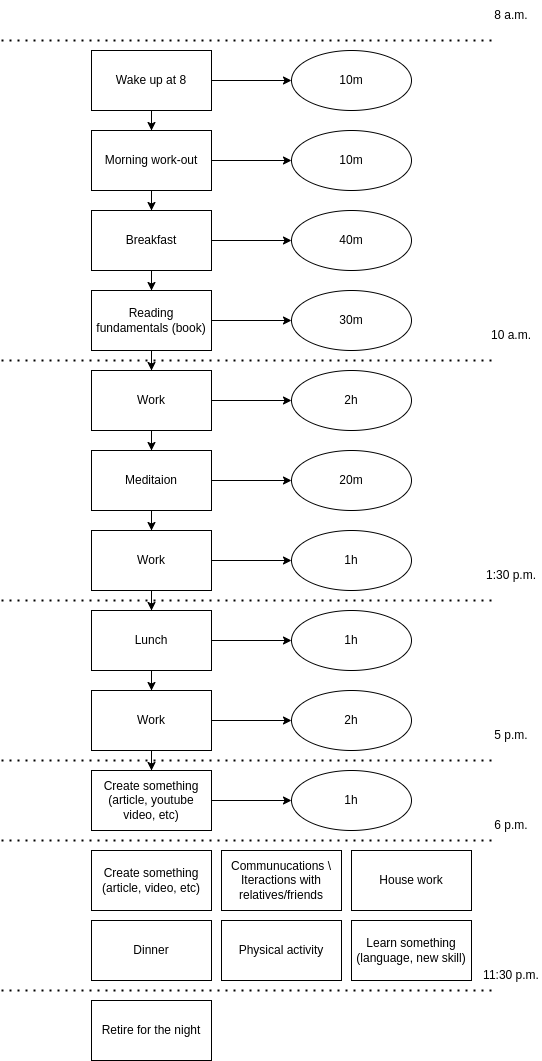

The diagram above was exported from draw.io. Its source (the exported page's mxGraphModel, read from the mxfile embedded in the PNG):
<mxGraphModel dx="1185" dy="729" grid="1" gridSize="10" guides="1" tooltips="1" connect="1" arrows="1" fold="1" page="1" pageScale="1" pageWidth="850" pageHeight="1100" math="0" shadow="0">
  <root>
    <mxCell id="0" />
    <mxCell id="1" parent="0" />
    <mxCell id="qTODxa-dzvcaWCF91kfA-3" style="edgeStyle=orthogonalEdgeStyle;rounded=0;orthogonalLoop=1;jettySize=auto;html=1;" edge="1" parent="1" source="qTODxa-dzvcaWCF91kfA-1" target="qTODxa-dzvcaWCF91kfA-2">
      <mxGeometry relative="1" as="geometry" />
    </mxCell>
    <mxCell id="qTODxa-dzvcaWCF91kfA-20" value="" style="edgeStyle=orthogonalEdgeStyle;rounded=0;orthogonalLoop=1;jettySize=auto;html=1;" edge="1" parent="1" source="qTODxa-dzvcaWCF91kfA-1" target="qTODxa-dzvcaWCF91kfA-19">
      <mxGeometry relative="1" as="geometry" />
    </mxCell>
    <mxCell id="qTODxa-dzvcaWCF91kfA-1" value="Wake up at 8" style="rounded=0;whiteSpace=wrap;html=1;" vertex="1" parent="1">
      <mxGeometry x="170" y="130" width="120" height="60" as="geometry" />
    </mxCell>
    <mxCell id="qTODxa-dzvcaWCF91kfA-6" style="edgeStyle=orthogonalEdgeStyle;rounded=0;orthogonalLoop=1;jettySize=auto;html=1;" edge="1" parent="1" source="qTODxa-dzvcaWCF91kfA-2" target="qTODxa-dzvcaWCF91kfA-4">
      <mxGeometry relative="1" as="geometry" />
    </mxCell>
    <mxCell id="qTODxa-dzvcaWCF91kfA-16" value="" style="edgeStyle=orthogonalEdgeStyle;rounded=0;orthogonalLoop=1;jettySize=auto;html=1;" edge="1" parent="1" source="qTODxa-dzvcaWCF91kfA-2" target="qTODxa-dzvcaWCF91kfA-15">
      <mxGeometry relative="1" as="geometry" />
    </mxCell>
    <mxCell id="qTODxa-dzvcaWCF91kfA-2" value="Morning work-out" style="rounded=0;whiteSpace=wrap;html=1;" vertex="1" parent="1">
      <mxGeometry x="170" y="210" width="120" height="60" as="geometry" />
    </mxCell>
    <mxCell id="qTODxa-dzvcaWCF91kfA-8" style="edgeStyle=orthogonalEdgeStyle;rounded=0;orthogonalLoop=1;jettySize=auto;html=1;" edge="1" parent="1" source="qTODxa-dzvcaWCF91kfA-4" target="qTODxa-dzvcaWCF91kfA-7">
      <mxGeometry relative="1" as="geometry" />
    </mxCell>
    <mxCell id="qTODxa-dzvcaWCF91kfA-18" value="" style="edgeStyle=orthogonalEdgeStyle;rounded=0;orthogonalLoop=1;jettySize=auto;html=1;" edge="1" parent="1" source="qTODxa-dzvcaWCF91kfA-4" target="qTODxa-dzvcaWCF91kfA-17">
      <mxGeometry relative="1" as="geometry" />
    </mxCell>
    <mxCell id="qTODxa-dzvcaWCF91kfA-4" value="Breakfast" style="rounded=0;whiteSpace=wrap;html=1;" vertex="1" parent="1">
      <mxGeometry x="170" y="290" width="120" height="60" as="geometry" />
    </mxCell>
    <mxCell id="qTODxa-dzvcaWCF91kfA-14" value="" style="edgeStyle=orthogonalEdgeStyle;rounded=0;orthogonalLoop=1;jettySize=auto;html=1;" edge="1" parent="1" source="qTODxa-dzvcaWCF91kfA-7" target="qTODxa-dzvcaWCF91kfA-13">
      <mxGeometry relative="1" as="geometry" />
    </mxCell>
    <mxCell id="qTODxa-dzvcaWCF91kfA-22" value="" style="edgeStyle=orthogonalEdgeStyle;rounded=0;orthogonalLoop=1;jettySize=auto;html=1;" edge="1" parent="1" source="qTODxa-dzvcaWCF91kfA-7" target="qTODxa-dzvcaWCF91kfA-21">
      <mxGeometry relative="1" as="geometry" />
    </mxCell>
    <mxCell id="qTODxa-dzvcaWCF91kfA-7" value="Reading fundamentals (book)" style="rounded=0;whiteSpace=wrap;html=1;" vertex="1" parent="1">
      <mxGeometry x="170" y="370" width="120" height="60" as="geometry" />
    </mxCell>
    <mxCell id="qTODxa-dzvcaWCF91kfA-13" value="30m" style="ellipse;whiteSpace=wrap;html=1;rounded=0;" vertex="1" parent="1">
      <mxGeometry x="370" y="370" width="120" height="60" as="geometry" />
    </mxCell>
    <mxCell id="qTODxa-dzvcaWCF91kfA-15" value="10m" style="ellipse;whiteSpace=wrap;html=1;rounded=0;" vertex="1" parent="1">
      <mxGeometry x="370" y="210" width="120" height="60" as="geometry" />
    </mxCell>
    <mxCell id="qTODxa-dzvcaWCF91kfA-17" value="40m" style="ellipse;whiteSpace=wrap;html=1;rounded=0;" vertex="1" parent="1">
      <mxGeometry x="370" y="290" width="120" height="60" as="geometry" />
    </mxCell>
    <mxCell id="qTODxa-dzvcaWCF91kfA-19" value="10m" style="ellipse;whiteSpace=wrap;html=1;rounded=0;" vertex="1" parent="1">
      <mxGeometry x="370" y="130" width="120" height="60" as="geometry" />
    </mxCell>
    <mxCell id="qTODxa-dzvcaWCF91kfA-24" value="" style="edgeStyle=orthogonalEdgeStyle;rounded=0;orthogonalLoop=1;jettySize=auto;html=1;" edge="1" parent="1" source="qTODxa-dzvcaWCF91kfA-21" target="qTODxa-dzvcaWCF91kfA-23">
      <mxGeometry relative="1" as="geometry" />
    </mxCell>
    <mxCell id="qTODxa-dzvcaWCF91kfA-26" value="" style="edgeStyle=orthogonalEdgeStyle;rounded=0;orthogonalLoop=1;jettySize=auto;html=1;" edge="1" parent="1" source="qTODxa-dzvcaWCF91kfA-21" target="qTODxa-dzvcaWCF91kfA-25">
      <mxGeometry relative="1" as="geometry" />
    </mxCell>
    <mxCell id="qTODxa-dzvcaWCF91kfA-21" value="Work" style="whiteSpace=wrap;html=1;rounded=0;" vertex="1" parent="1">
      <mxGeometry x="170" y="450" width="120" height="60" as="geometry" />
    </mxCell>
    <mxCell id="qTODxa-dzvcaWCF91kfA-23" value="2h" style="ellipse;whiteSpace=wrap;html=1;rounded=0;" vertex="1" parent="1">
      <mxGeometry x="370" y="450" width="120" height="60" as="geometry" />
    </mxCell>
    <mxCell id="qTODxa-dzvcaWCF91kfA-28" value="" style="edgeStyle=orthogonalEdgeStyle;rounded=0;orthogonalLoop=1;jettySize=auto;html=1;" edge="1" parent="1" source="qTODxa-dzvcaWCF91kfA-25" target="qTODxa-dzvcaWCF91kfA-27">
      <mxGeometry relative="1" as="geometry" />
    </mxCell>
    <mxCell id="qTODxa-dzvcaWCF91kfA-30" value="" style="edgeStyle=orthogonalEdgeStyle;rounded=0;orthogonalLoop=1;jettySize=auto;html=1;" edge="1" parent="1" source="qTODxa-dzvcaWCF91kfA-25" target="qTODxa-dzvcaWCF91kfA-29">
      <mxGeometry relative="1" as="geometry" />
    </mxCell>
    <mxCell id="qTODxa-dzvcaWCF91kfA-25" value="Meditaion" style="whiteSpace=wrap;html=1;rounded=0;" vertex="1" parent="1">
      <mxGeometry x="170" y="530" width="120" height="60" as="geometry" />
    </mxCell>
    <mxCell id="qTODxa-dzvcaWCF91kfA-27" value="20m" style="ellipse;whiteSpace=wrap;html=1;rounded=0;" vertex="1" parent="1">
      <mxGeometry x="370" y="530" width="120" height="60" as="geometry" />
    </mxCell>
    <mxCell id="qTODxa-dzvcaWCF91kfA-32" value="" style="edgeStyle=orthogonalEdgeStyle;rounded=0;orthogonalLoop=1;jettySize=auto;html=1;" edge="1" parent="1" source="qTODxa-dzvcaWCF91kfA-29" target="qTODxa-dzvcaWCF91kfA-31">
      <mxGeometry relative="1" as="geometry" />
    </mxCell>
    <mxCell id="qTODxa-dzvcaWCF91kfA-34" value="" style="edgeStyle=orthogonalEdgeStyle;rounded=0;orthogonalLoop=1;jettySize=auto;html=1;" edge="1" parent="1" source="qTODxa-dzvcaWCF91kfA-29" target="qTODxa-dzvcaWCF91kfA-33">
      <mxGeometry relative="1" as="geometry" />
    </mxCell>
    <mxCell id="qTODxa-dzvcaWCF91kfA-29" value="Work" style="whiteSpace=wrap;html=1;rounded=0;" vertex="1" parent="1">
      <mxGeometry x="170" y="610" width="120" height="60" as="geometry" />
    </mxCell>
    <mxCell id="qTODxa-dzvcaWCF91kfA-31" value="1h" style="ellipse;whiteSpace=wrap;html=1;rounded=0;" vertex="1" parent="1">
      <mxGeometry x="370" y="610" width="120" height="60" as="geometry" />
    </mxCell>
    <mxCell id="qTODxa-dzvcaWCF91kfA-36" value="" style="edgeStyle=orthogonalEdgeStyle;rounded=0;orthogonalLoop=1;jettySize=auto;html=1;" edge="1" parent="1" source="qTODxa-dzvcaWCF91kfA-33" target="qTODxa-dzvcaWCF91kfA-35">
      <mxGeometry relative="1" as="geometry" />
    </mxCell>
    <mxCell id="qTODxa-dzvcaWCF91kfA-76" style="edgeStyle=orthogonalEdgeStyle;rounded=0;orthogonalLoop=1;jettySize=auto;html=1;" edge="1" parent="1" source="qTODxa-dzvcaWCF91kfA-33" target="qTODxa-dzvcaWCF91kfA-41">
      <mxGeometry relative="1" as="geometry" />
    </mxCell>
    <mxCell id="qTODxa-dzvcaWCF91kfA-33" value="Lunch" style="whiteSpace=wrap;html=1;rounded=0;" vertex="1" parent="1">
      <mxGeometry x="170" y="690" width="120" height="60" as="geometry" />
    </mxCell>
    <mxCell id="qTODxa-dzvcaWCF91kfA-35" value="1h" style="ellipse;whiteSpace=wrap;html=1;rounded=0;" vertex="1" parent="1">
      <mxGeometry x="370" y="690" width="120" height="60" as="geometry" />
    </mxCell>
    <mxCell id="qTODxa-dzvcaWCF91kfA-40" value="" style="edgeStyle=orthogonalEdgeStyle;rounded=0;orthogonalLoop=1;jettySize=auto;html=1;" edge="1" parent="1" source="qTODxa-dzvcaWCF91kfA-37" target="qTODxa-dzvcaWCF91kfA-39">
      <mxGeometry relative="1" as="geometry" />
    </mxCell>
    <mxCell id="qTODxa-dzvcaWCF91kfA-37" value="Create something (article, youtube video, etc)" style="whiteSpace=wrap;html=1;rounded=0;" vertex="1" parent="1">
      <mxGeometry x="170" y="850" width="120" height="60" as="geometry" />
    </mxCell>
    <mxCell id="qTODxa-dzvcaWCF91kfA-39" value="1h" style="ellipse;whiteSpace=wrap;html=1;rounded=0;" vertex="1" parent="1">
      <mxGeometry x="370" y="850" width="120" height="60" as="geometry" />
    </mxCell>
    <mxCell id="qTODxa-dzvcaWCF91kfA-44" value="" style="edgeStyle=orthogonalEdgeStyle;rounded=0;orthogonalLoop=1;jettySize=auto;html=1;" edge="1" parent="1" source="qTODxa-dzvcaWCF91kfA-41" target="qTODxa-dzvcaWCF91kfA-43">
      <mxGeometry relative="1" as="geometry" />
    </mxCell>
    <mxCell id="qTODxa-dzvcaWCF91kfA-77" style="edgeStyle=orthogonalEdgeStyle;rounded=0;orthogonalLoop=1;jettySize=auto;html=1;" edge="1" parent="1" source="qTODxa-dzvcaWCF91kfA-41" target="qTODxa-dzvcaWCF91kfA-37">
      <mxGeometry relative="1" as="geometry" />
    </mxCell>
    <mxCell id="qTODxa-dzvcaWCF91kfA-41" value="Work" style="whiteSpace=wrap;html=1;rounded=0;" vertex="1" parent="1">
      <mxGeometry x="170" y="770" width="120" height="60" as="geometry" />
    </mxCell>
    <mxCell id="qTODxa-dzvcaWCF91kfA-43" value="2h" style="ellipse;whiteSpace=wrap;html=1;rounded=0;" vertex="1" parent="1">
      <mxGeometry x="370" y="770" width="120" height="60" as="geometry" />
    </mxCell>
    <mxCell id="qTODxa-dzvcaWCF91kfA-45" value="" style="endArrow=none;dashed=1;html=1;dashPattern=1 3;strokeWidth=2;rounded=0;" edge="1" parent="1">
      <mxGeometry width="50" height="50" relative="1" as="geometry">
        <mxPoint x="80" y="440" as="sourcePoint" />
        <mxPoint x="570" y="440" as="targetPoint" />
      </mxGeometry>
    </mxCell>
    <mxCell id="qTODxa-dzvcaWCF91kfA-46" value="10 a.m." style="text;html=1;strokeColor=none;fillColor=none;align=center;verticalAlign=middle;whiteSpace=wrap;rounded=0;" vertex="1" parent="1">
      <mxGeometry x="560" y="400" width="60" height="30" as="geometry" />
    </mxCell>
    <mxCell id="qTODxa-dzvcaWCF91kfA-47" value="" style="endArrow=none;dashed=1;html=1;dashPattern=1 3;strokeWidth=2;rounded=0;" edge="1" parent="1">
      <mxGeometry width="50" height="50" relative="1" as="geometry">
        <mxPoint x="80" y="680" as="sourcePoint" />
        <mxPoint x="570" y="680" as="targetPoint" />
      </mxGeometry>
    </mxCell>
    <mxCell id="qTODxa-dzvcaWCF91kfA-48" value="1:30 p.m." style="text;html=1;strokeColor=none;fillColor=none;align=center;verticalAlign=middle;whiteSpace=wrap;rounded=0;" vertex="1" parent="1">
      <mxGeometry x="560" y="640" width="60" height="30" as="geometry" />
    </mxCell>
    <mxCell id="qTODxa-dzvcaWCF91kfA-49" value="" style="endArrow=none;dashed=1;html=1;dashPattern=1 3;strokeWidth=2;rounded=0;" edge="1" parent="1">
      <mxGeometry width="50" height="50" relative="1" as="geometry">
        <mxPoint x="80" y="840" as="sourcePoint" />
        <mxPoint x="570" y="840" as="targetPoint" />
      </mxGeometry>
    </mxCell>
    <mxCell id="qTODxa-dzvcaWCF91kfA-50" value="5 p.m." style="text;html=1;strokeColor=none;fillColor=none;align=center;verticalAlign=middle;whiteSpace=wrap;rounded=0;" vertex="1" parent="1">
      <mxGeometry x="560" y="800" width="60" height="30" as="geometry" />
    </mxCell>
    <mxCell id="qTODxa-dzvcaWCF91kfA-51" value="" style="endArrow=none;dashed=1;html=1;dashPattern=1 3;strokeWidth=2;rounded=0;" edge="1" parent="1">
      <mxGeometry width="50" height="50" relative="1" as="geometry">
        <mxPoint x="80" y="920" as="sourcePoint" />
        <mxPoint x="570" y="920" as="targetPoint" />
      </mxGeometry>
    </mxCell>
    <mxCell id="qTODxa-dzvcaWCF91kfA-52" value="6 p.m." style="text;html=1;strokeColor=none;fillColor=none;align=center;verticalAlign=middle;whiteSpace=wrap;rounded=0;" vertex="1" parent="1">
      <mxGeometry x="560" y="890" width="60" height="30" as="geometry" />
    </mxCell>
    <mxCell id="qTODxa-dzvcaWCF91kfA-61" value="" style="endArrow=none;dashed=1;html=1;dashPattern=1 3;strokeWidth=2;rounded=0;" edge="1" parent="1">
      <mxGeometry width="50" height="50" relative="1" as="geometry">
        <mxPoint x="80" y="1070" as="sourcePoint" />
        <mxPoint x="570" y="1070" as="targetPoint" />
      </mxGeometry>
    </mxCell>
    <mxCell id="qTODxa-dzvcaWCF91kfA-62" value="11:30 p.m." style="text;html=1;strokeColor=none;fillColor=none;align=center;verticalAlign=middle;whiteSpace=wrap;rounded=0;" vertex="1" parent="1">
      <mxGeometry x="560" y="1040" width="60" height="30" as="geometry" />
    </mxCell>
    <mxCell id="qTODxa-dzvcaWCF91kfA-64" value="Retire for the night" style="whiteSpace=wrap;html=1;rounded=0;" vertex="1" parent="1">
      <mxGeometry x="170" y="1080" width="120" height="60" as="geometry" />
    </mxCell>
    <mxCell id="qTODxa-dzvcaWCF91kfA-66" value="Communucations \ Iteractions with relatives/friends" style="whiteSpace=wrap;html=1;rounded=0;" vertex="1" parent="1">
      <mxGeometry x="300" y="930" width="120" height="60" as="geometry" />
    </mxCell>
    <mxCell id="qTODxa-dzvcaWCF91kfA-68" value="House work" style="whiteSpace=wrap;html=1;rounded=0;" vertex="1" parent="1">
      <mxGeometry x="430" y="930" width="120" height="60" as="geometry" />
    </mxCell>
    <mxCell id="qTODxa-dzvcaWCF91kfA-72" value="Physical activity" style="whiteSpace=wrap;html=1;rounded=0;" vertex="1" parent="1">
      <mxGeometry x="300" y="1000" width="120" height="60" as="geometry" />
    </mxCell>
    <mxCell id="qTODxa-dzvcaWCF91kfA-74" value="Learn something (language, new skill)" style="whiteSpace=wrap;html=1;rounded=0;" vertex="1" parent="1">
      <mxGeometry x="430" y="1000" width="120" height="60" as="geometry" />
    </mxCell>
    <mxCell id="qTODxa-dzvcaWCF91kfA-78" value="Create something (article, video, etc)" style="whiteSpace=wrap;html=1;rounded=0;" vertex="1" parent="1">
      <mxGeometry x="170" y="930" width="120" height="60" as="geometry" />
    </mxCell>
    <mxCell id="qTODxa-dzvcaWCF91kfA-79" value="" style="endArrow=none;dashed=1;html=1;dashPattern=1 3;strokeWidth=2;rounded=0;" edge="1" parent="1">
      <mxGeometry width="50" height="50" relative="1" as="geometry">
        <mxPoint x="80" y="120" as="sourcePoint" />
        <mxPoint x="570" y="120" as="targetPoint" />
      </mxGeometry>
    </mxCell>
    <mxCell id="qTODxa-dzvcaWCF91kfA-80" value="8 a.m." style="text;html=1;strokeColor=none;fillColor=none;align=center;verticalAlign=middle;whiteSpace=wrap;rounded=0;" vertex="1" parent="1">
      <mxGeometry x="560" y="80" width="60" height="30" as="geometry" />
    </mxCell>
    <mxCell id="qTODxa-dzvcaWCF91kfA-81" value="Dinner" style="whiteSpace=wrap;html=1;rounded=0;" vertex="1" parent="1">
      <mxGeometry x="170" y="1000" width="120" height="60" as="geometry" />
    </mxCell>
  </root>
</mxGraphModel>